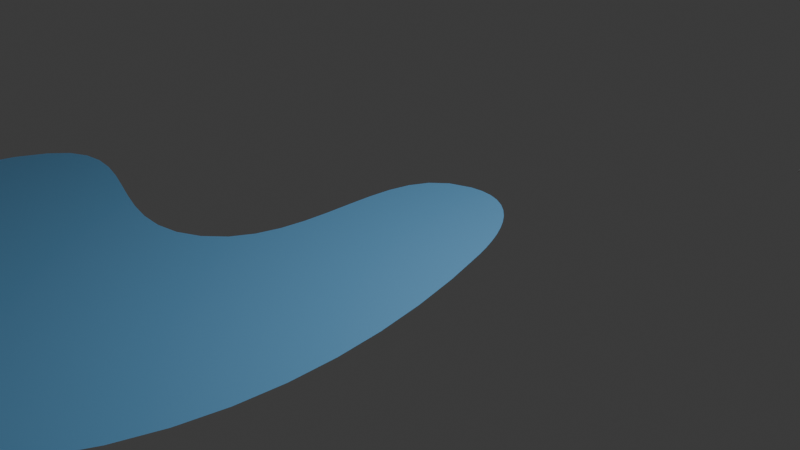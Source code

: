 # Source: 4_3_GeometryNodesPractice4_November27th2024_fabrics_with_holes.blend  (saved by Blender 4.3.32; exported with 4.5.12 LTS)
import bpy
from mathutils import Matrix  # noqa: F401  (used for matrix-valued properties, if any)

bpy.ops.wm.read_factory_settings(use_empty=True)
scene = bpy.context.scene
scene.name = 'Scene'

# ---- collections
col_collection = bpy.data.collections.new('Collection'); scene.collection.children.link(col_collection)

# ---- materials (node trees are filled in below, after node groups)
mat_material4 = bpy.data.materials.new('Material4')

# ---- node groups
ng_geometry_nodes = bpy.data.node_groups.new('Geometry Nodes', 'GeometryNodeTree')
_s = ng_geometry_nodes.interface.new_socket(name='Geometry', in_out='OUTPUT', socket_type='NodeSocketGeometry')
_s = ng_geometry_nodes.interface.new_socket(name='Geometry', in_out='INPUT', socket_type='NodeSocketGeometry')
_s = ng_geometry_nodes.interface.new_socket(name='Count', in_out='INPUT', socket_type='NodeSocketInt')
_s.default_value = 136
_s.min_value = 1
_s.max_value = 100000
_s = ng_geometry_nodes.interface.new_socket(name='Radius', in_out='INPUT', socket_type='NodeSocketFloat')
_s.subtype = 'DISTANCE'
_s.default_value = 0.04
_s.min_value = 0.0
_s = ng_geometry_nodes.interface.new_socket(name='distance', in_out='INPUT', socket_type='NodeSocketFloat')
_s.min_value = -1e+04
_s.max_value = 1e+04
_s = ng_geometry_nodes.interface.new_socket(name='Material', in_out='INPUT', socket_type='NodeSocketMaterial')
ng_geometry_nodes.is_modifier = True
_N = ng_geometry_nodes.nodes; _L = ng_geometry_nodes.links
n0 = _N.new('NodeGroupInput'); n0.name = 'Group Input'; n0.location = (-857, 1)
n1 = _N.new('NodeGroupOutput'); n1.name = 'Group Output'; n1.location = (1678, 325)
n2 = _N.new('GeometryNodeResampleCurve'); n2.name = 'Resample Curve'; n2.location = (-201, 72)
n2.keep_last_segment = False
n3 = _N.new('GeometryNodeInputNormal'); n3.name = 'Normal.001'; n3.location = (-430, 264)
n3.legacy_corner_normals = True
n4 = _N.new('GeometryNodeSetPosition'); n4.name = 'Set Position'; n4.location = (329, 589)
n5 = _N.new('ShaderNodeVectorMath'); n5.name = 'Vector Math.002'; n5.location = (-251, 315)
n5.operation = 'MULTIPLY'
n6 = _N.new('ShaderNodeVectorMath'); n6.name = 'Vector Math.003'; n6.location = (152, 451)
n7 = _N.new('GeometryNodeInputPosition'); n7.name = 'Position'; n7.location = (-163, 399)
n8 = _N.new('GeometryNodeSetPosition'); n8.name = 'Set Position.001'; n8.location = (404, 338)
n9 = _N.new('ShaderNodeVectorMath'); n9.name = 'Vector Math.004'; n9.location = (23, 150)
n9.operation = 'MULTIPLY'
n9.inputs[1].default_value = (-1.0, -1.0, -1.0)
n10 = _N.new('ShaderNodeVectorMath'); n10.name = 'Vector Math.005'; n10.location = (204, 219)
n11 = _N.new('GeometryNodeCurveToMesh'); n11.name = 'Curve to Mesh'; n11.location = (410, -373)
n12 = _N.new('GeometryNodeCurvePrimitiveCircle'); n12.name = 'Curve Circle'; n12.location = (209, -413)
n12.inputs[4].default_value = 0.01
n13 = _N.new('GeometryNodeInstanceOnPoints'); n13.name = 'Instance on Points'; n13.location = (961, 247)
n14 = _N.new('GeometryNodeMeshCylinder'); n14.name = 'Cylinder'; n14.location = (427, 110)
n14.inputs[0].default_value = 7
n14.inputs[4].default_value = 0.4
n15 = _N.new('GeometryNodeFillCurve'); n15.name = 'Fill Curve'; n15.location = (810, 513)
n16 = _N.new('GeometryNodeMeshBoolean'); n16.name = 'Mesh Boolean'; n16.location = (1189, 367)
n16.solver = 'EXACT'
n16.inputs[3].default_value = True
n17 = _N.new('ShaderNodeCombineXYZ'); n17.name = 'Combine XYZ'; n17.location = (-660, 147)
n18 = _N.new('NodeGroupInput'); n18.name = 'Group Input.001'; n18.location = (1199, 103)
n19 = _N.new('GeometryNodeSetMaterial'); n19.name = 'Set Material'; n19.location = (1497, 314)
n20 = _N.new('GeometryNodeMeshToCurve'); n20.name = 'Mesh to Curve'; n20.location = (-468, 93)
n21 = _N.new('GeometryNodeInputNamedAttribute'); n21.name = 'Named Attribute'; n21.location = (385, -373)
n21.inputs[0].default_value = 'radius'
n22 = _N.new('GeometryNodeSwitch'); n22.name = 'Switch'; n22.location = (385, -373)
n22.input_type = 'FLOAT'
n22.inputs[1].default_value = 1.0
_L.new(n7.outputs[0], n6.inputs[0])
_L.new(n6.outputs[0], n4.inputs[2])
_L.new(n5.outputs[0], n6.inputs[1])
_L.new(n3.outputs[0], n5.inputs[0])
_L.new(n2.outputs[0], n8.inputs[0])
_L.new(n10.outputs[0], n8.inputs[2])
_L.new(n7.outputs[0], n10.inputs[0])
_L.new(n5.outputs[0], n9.inputs[0])
_L.new(n12.outputs[0], n11.inputs[1])
_L.new(n8.outputs[0], n13.inputs[0])
_L.new(n19.outputs[0], n1.inputs[0])
_L.new(n0.outputs[1], n2.inputs[2])
_L.new(n0.outputs[2], n14.inputs[3])
_L.new(n17.outputs[0], n5.inputs[1])
_L.new(n0.outputs[3], n17.inputs[1])
_L.new(n0.outputs[3], n17.inputs[0])
_L.new(n18.outputs[4], n19.inputs[2])
_L.new(n0.outputs[0], n20.inputs[0])
_L.new(n9.outputs[0], n10.inputs[1])
_L.new(n4.outputs[0], n15.inputs[0])
_L.new(n13.outputs[0], n16.inputs[1])
_L.new(n15.outputs[0], n16.inputs[0])
_L.new(n16.outputs[0], n19.inputs[0])
_L.new(n14.outputs[0], n13.inputs[2])
_L.new(n20.outputs[0], n2.inputs[0])
_L.new(n0.outputs[0], n4.inputs[0])
_L.new(n21.outputs[1], n22.inputs[0])
_L.new(n21.outputs[0], n22.inputs[2])
_L.new(n22.outputs[0], n11.inputs[2])
n1.is_active_output = True

# ---- material node trees
mat_material4.use_nodes = True; mat_material4.node_tree.nodes.clear()
_N = mat_material4.node_tree.nodes; _L = mat_material4.node_tree.links
n0 = _N.new('ShaderNodeBsdfPrincipled'); n0.name = 'Principled BSDF'; n0.location = (10, 300)
n0.inputs[0].default_value = (0.1709, 0.4673, 0.8005, 1.0)
n1 = _N.new('ShaderNodeOutputMaterial'); n1.name = 'Material Output'; n1.location = (300, 300)
_L.new(n0.outputs[0], n1.inputs[0])
n1.is_active_output = True

# ---- world
world_world = bpy.data.worlds.new('World'); scene.world = world_world
world_world.use_nodes = True; world_world.node_tree.nodes.clear()
_N = world_world.node_tree.nodes; _L = world_world.node_tree.links
n0 = _N.new('ShaderNodeOutputWorld'); n0.name = 'World Output'; n0.location = (300, 300)
n1 = _N.new('ShaderNodeBackground'); n1.name = 'Background'; n1.location = (10, 300)
n1.inputs[0].default_value = (0.05088, 0.05088, 0.05088, 1.0)
_L.new(n1.outputs[0], n0.inputs[0])
n0.is_active_output = True
world_world.color = (0.05088, 0.05088, 0.05088)
world_world.sun_shadow_jitter_overblur = 0.0

# ---- cameras
cam_camera = bpy.data.cameras.new('Camera')
cam_camera.clip_end = 100.0
cam_camera.ortho_scale = 7.314

# ---- lights
light_light = bpy.data.lights.new('Light', 'POINT')
light_light.energy = 1000.0
light_light.shadow_soft_size = 0.1

# ---- meshes
me_plane = bpy.data.meshes.new('Plane')
me_plane.from_pydata([(-1.0, -1.0, 0.0), (1.0, -1.0, 0.0), (-2.301, 2.923, 2.578), (1.0, 1.0, 0.0), (4.077, 2.538, 0.0), (-4.271, 4.045, -0.01988), (-2.683, 9.899, -0.009938)], [], [(0, 1, 3, 4, 6, 5, 2)])
_uv = me_plane.uv_layers.new(name='UVMap')
_uv.uv.foreach_set('vector', [0.0, 0.0, 1.0, 0.0, 1.0, 1.0, 0.5, 1.0, 0.375, 1.0, 0.25, 1.0, 0.0, 1.0])
me_plane.update()

# ---- curves / text
cu_b_ziercircle = bpy.data.curves.new('BézierCircle', 'CURVE')
cu_b_ziercircle.dimensions = '3D'
_sp = cu_b_ziercircle.splines.new('BEZIER'); _sp.bezier_points.add(5)
_sp.bezier_points.foreach_set('co', [-1.0, -1.753, 0.0, 0.0, 1.0, 0.0, 1.0, 0.0, 0.0, -0.07184, -5.564, 0.0, -2.346, -5.235, 0.0, -3.944, -1.825, 0.0])
_sp.bezier_points.foreach_set('handle_left', [-1.933, -2.424, 0.0, -1.116, 0.7521, 0.0, 0.8381, 0.5279, 0.0, 1.731, -4.282, 0.0, -1.626, -5.77, 0.0, -4.717, -3.075, 0.0])
_sp.bezier_points.foreach_set('handle_right', [-0.07156, -1.085, 0.0, 0.539, 1.12, 0.0, 1.649, -2.115, 0.0, -0.8028, -6.084, 0.0, -3.527, -4.36, 0.0, -3.339, -0.8475, 0.0])
for _p, _l, _r in zip(_sp.bezier_points, ['AUTO', 'AUTO', 'AUTO', 'AUTO', 'AUTO', 'AUTO'], ['AUTO', 'AUTO', 'AUTO', 'AUTO', 'AUTO', 'AUTO']): _p.handle_left_type = _l; _p.handle_right_type = _r
_sp.order_u = 0
_sp.order_v = 0
_sp.use_cyclic_u = True
cu_b_ziercircle.materials.append(mat_material4)
cu_b_ziercircle.use_path = True
cu_b_ziercircle.fill_mode = 'FULL'

# ---- objects
ob_light = bpy.data.objects.new('Light', light_light)
ob_camera_lifeisvaluable = bpy.data.objects.new('Camera_LifeIsValuable', cam_camera)
ob_b_ziercircle = bpy.data.objects.new('BézierCircle', cu_b_ziercircle)
ob_plane = bpy.data.objects.new('Plane', me_plane)

# ---- transforms, parenting, visibility, modifiers, constraints
ob_light.location = (4.076, 1.005, 5.904)
ob_light.rotation_euler = (0.6503, 0.05522, 1.866)
ob_light.lock_rotations_4d = False
ob_light.empty_display_type = 'ARROWS'
ob_light.color = (0.0, 0.0, 0.0, 0.0)
ob_light.lineart.crease_threshold = 0.0
ob_camera_lifeisvaluable.location = (7.359, -6.926, 4.958)
ob_camera_lifeisvaluable.rotation_euler = (1.109, 0.0, 0.8149)
ob_camera_lifeisvaluable.lock_rotations_4d = False
ob_camera_lifeisvaluable.empty_display_type = 'ARROWS'
ob_camera_lifeisvaluable.color = (0.0, 0.0, 0.0, 0.0)
ob_camera_lifeisvaluable.display_type = 'WIRE'
ob_camera_lifeisvaluable.lineart.crease_threshold = 0.0
ob_b_ziercircle.location = (0.0, 0.0, 0.0)
_m = ob_b_ziercircle.modifiers.new('GeometryNodes', 'NODES')
_m.node_group = ng_geometry_nodes
_gi = [s.identifier for s in ng_geometry_nodes.interface.items_tree if s.item_type == 'SOCKET' and s.in_out == 'INPUT']
_m[_gi[1]] = 100  # Count
_m[_gi[3]] = -0.09  # distance
_m[_gi[4]] = mat_material4  # Material
ob_plane.location = (6.438, 0.0, 0.0)
_m = ob_plane.modifiers.new('GeometryNodes', 'NODES')
_m.node_group = ng_geometry_nodes
_gi = [s.identifier for s in ng_geometry_nodes.interface.items_tree if s.item_type == 'SOCKET' and s.in_out == 'INPUT']
_m[_gi[1]] = 100  # Count
_m[_gi[3]] = -0.11  # distance
_m[_gi[4]] = None  # Material

# ---- collection membership
col_collection.objects.link(ob_light)
col_collection.objects.link(ob_camera_lifeisvaluable)
col_collection.objects.link(ob_b_ziercircle)
col_collection.objects.link(ob_plane)

# ---- scene / render settings (as saved in the file)
scene.camera = ob_camera_lifeisvaluable
scene.frame_start = 1; scene.frame_end = 250; scene.frame_set(1)
scene.render.engine = 'BLENDER_EEVEE_NEXT'
scene.render.image_settings.file_format = 'FFMPEG'
scene.render.image_settings.color_mode = 'RGB'
bpy.context.view_layer.update()
